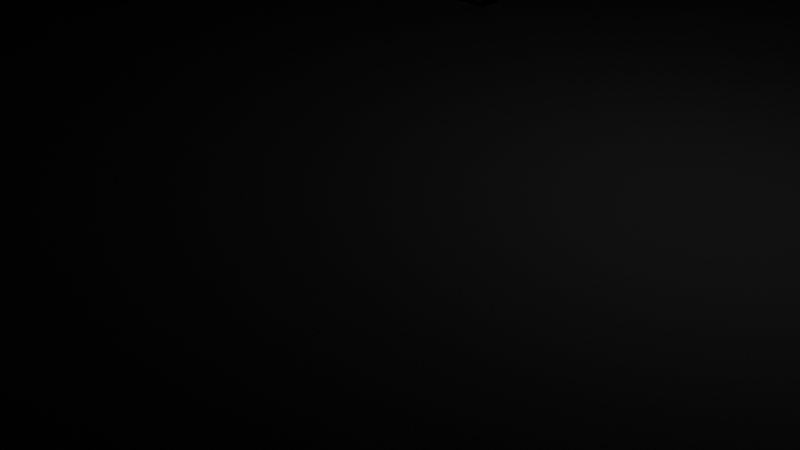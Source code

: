 # Source: Contena.blend  (saved by Blender 4.4.32; exported with 4.5.12 LTS)
import bpy
from mathutils import Matrix  # noqa: F401  (used for matrix-valued properties, if any)

bpy.ops.wm.read_factory_settings(use_empty=True)
scene = bpy.context.scene
scene.name = 'Scene'

# ---- collections
col_collection = bpy.data.collections.new('Collection'); scene.collection.children.link(col_collection)

# ---- images (referenced by path relative to the original .blend; pixels are not part of the script)
import os
ASSET_DIR = os.environ.get("B2B_ASSET_DIR", "")  # directory of the original .blend (textures are referenced by path, not embedded)
HERE = os.path.dirname(os.path.abspath(__file__))  # packed textures are extracted next to this script under _unpacked/

def load_image(name, relpath, width, height, colorspace="sRGB"):
    """Load a texture the original file referenced (path relative to the .blend, or extracted next to this script)."""
    p = next((c for c in (os.path.join(HERE, relpath), os.path.join(ASSET_DIR, relpath)) if relpath and os.path.exists(c)), "")
    if p:
        img = bpy.data.images.load(p, check_existing=True)
        img.name = name
    else:  # same state as the original file: an image datablock whose file is absent (Cycles renders it pink)
        img = bpy.data.images.new(name, width, height)
        img.source = "FILE"
        img.filepath = "//" + (relpath or name)
    img.colorspace_settings.name = colorspace
    return img
img_contena_png = load_image('contena.png', 'contena.png', 1024, 1024, 'sRGB')
img_contena_nol_png = load_image('contena_Nol.png', 'contena_Nol.png', 1024, 1024, 'sRGB')

# ---- materials (node trees are filled in below, after node groups)
mat_material = bpy.data.materials.new('Material')
mat_material.alpha_threshold = 0.0
mat_material.roughness = 0.5
mat_material.line_color = (0.0, 0.0, 0.0, 1.0)
mat_x = bpy.data.materials.new('マテリアル')
mat_001 = bpy.data.materials.new('マテリアル.001')
mat_002 = bpy.data.materials.new('マテリアル.002')

# ---- material node trees
mat_material.use_nodes = True; mat_material.node_tree.nodes.clear()
_N = mat_material.node_tree.nodes; _L = mat_material.node_tree.links
n0 = _N.new('ShaderNodeOutputMaterial'); n0.name = 'Material Output'; n0.location = (300, 300)
n1 = _N.new('ShaderNodeBsdfPrincipled'); n1.name = 'Principled BSDF'; n1.location = (10, 300)
n1.inputs[0].default_value = (0.0, 0.0, 0.0, 1.0)
n1.inputs[1].default_value = 0.1239
n1.inputs[2].default_value = 0.8505
n1.inputs[3].default_value = 1.45
n2 = _N.new('ShaderNodeTexImage'); n2.name = '画像テクスチャ'; n2.location = (-464, 291)
n2.image = img_contena_png
n3 = _N.new('ShaderNodeTexImage'); n3.name = '画像テクスチャ.001'; n3.location = (-480, -69)
n3.image = img_contena_nol_png
n4 = _N.new('ShaderNodeNormalMap'); n4.name = 'ノーマルマップ'; n4.location = (-192, -47)
n5 = _N.new('ShaderNodeMapping'); n5.name = 'マッピング'; n5.location = (-911, 243)
n6 = _N.new('ShaderNodeTexCoord'); n6.name = 'テクスチャ座標'; n6.location = (-1185, 218)
_L.new(n1.outputs[0], n0.inputs[0])
_L.new(n3.outputs[0], n4.inputs[1])
_L.new(n4.outputs[0], n1.inputs[5])
_L.new(n5.outputs[0], n2.inputs[0])
_L.new(n5.outputs[0], n3.inputs[0])
_L.new(n6.outputs[2], n5.inputs[1])
n0.is_active_output = True
mat_x.use_nodes = True; mat_x.node_tree.nodes.clear()
_N = mat_x.node_tree.nodes; _L = mat_x.node_tree.links
n0 = _N.new('ShaderNodeBsdfPrincipled'); n0.name = 'プリンシプルBSDF'; n0.location = (10, 300)
n0.inputs[0].default_value = (0.0, 0.0, 0.0, 1.0)
n0.inputs[1].default_value = 0.943
n0.inputs[2].default_value = 0.2025
n1 = _N.new('ShaderNodeOutputMaterial'); n1.name = 'マテリアル出力'; n1.location = (300, 300)
_L.new(n0.outputs[0], n1.inputs[0])
n1.is_active_output = True
mat_001.use_nodes = True; mat_001.node_tree.nodes.clear()
_N = mat_001.node_tree.nodes; _L = mat_001.node_tree.links
n0 = _N.new('ShaderNodeBsdfPrincipled'); n0.name = 'プリンシプルBSDF'; n0.location = (10, 300)
n0.inputs[0].default_value = (0.3801, 0.00185, 0.0, 1.0)
n0.inputs[1].default_value = 0.5103
n1 = _N.new('ShaderNodeOutputMaterial'); n1.name = 'マテリアル出力'; n1.location = (300, 300)
n2 = _N.new('ShaderNodeTexImage'); n2.name = '画像テクスチャ'; n2.location = (-606, 108)
n2.image = img_contena_nol_png
n3 = _N.new('ShaderNodeNormalMap'); n3.name = 'ノーマルマップ'; n3.location = (-271, 70)
_L.new(n0.outputs[0], n1.inputs[0])
_L.new(n2.outputs[0], n3.inputs[1])
_L.new(n3.outputs[0], n0.inputs[5])
n1.is_active_output = True
mat_002.use_nodes = True; mat_002.node_tree.nodes.clear()
_N = mat_002.node_tree.nodes; _L = mat_002.node_tree.links
n0 = _N.new('ShaderNodeBsdfPrincipled'); n0.name = 'プリンシプルBSDF'; n0.location = (10, 300)
n0.inputs[0].default_value = (0.002626, 0.6339, 0.6114, 1.0)
n0.inputs[1].default_value = 0.943
n0.inputs[2].default_value = 0.2025
n1 = _N.new('ShaderNodeOutputMaterial'); n1.name = 'マテリアル出力'; n1.location = (300, 300)
_L.new(n0.outputs[0], n1.inputs[0])
n1.is_active_output = True

# ---- world
world_world = bpy.data.worlds.new('World'); scene.world = world_world
world_world.use_nodes = True; world_world.node_tree.nodes.clear()
_N = world_world.node_tree.nodes; _L = world_world.node_tree.links
n0 = _N.new('ShaderNodeOutputWorld'); n0.name = 'World Output'; n0.location = (300, 300)
n1 = _N.new('ShaderNodeBackground'); n1.name = 'Background'; n1.location = (10, 300)
n1.inputs[0].default_value = (0.05088, 0.05088, 0.05088, 1.0)
_L.new(n1.outputs[0], n0.inputs[0])
n0.is_active_output = True
world_world.color = (0.05088, 0.05088, 0.05088)
world_world.sun_shadow_jitter_overblur = 0.0

# ---- cameras
cam_camera = bpy.data.cameras.new('Camera')
cam_camera.clip_end = 100.0
cam_camera.ortho_scale = 7.314

# ---- lights
light_light = bpy.data.lights.new('Light', 'POINT')
light_light.energy = 1000.0
light_light.shadow_soft_size = 0.1

# ---- meshes
me_cube = bpy.data.meshes.new('Cube')
me_cube.from_pydata([(2.079, 2.371, 1.0), (2.079, 2.371, -2.657), (2.079, -2.476, 1.0), (2.079, -2.476, -2.657), (-1.968, 2.371, 1.0), (-1.968, 2.371, -2.657), (-1.968, -2.476, 1.0), (-1.968, -2.476, -2.657)], [], [(0, 4, 6, 2), (3, 2, 6, 7), (7, 6, 4, 5), (5, 1, 3, 7), (1, 0, 2, 3), (5, 4, 0, 1)])
_uv = me_cube.uv_layers.new(name='UVMap')
_uv.uv.foreach_set('vector', [0.9122, 1.378, 0.08779, 1.378, 0.08779, -0.3777, 0.9122, -0.3777, 0.9122, -0.1623, 0.9122, 1.162, 0.08779, 1.162, 0.08779, -0.1623, 0.006308, -0.1623, 0.006308, 1.162, 0.9937, 1.162, 0.9937, -0.1623, 0.08779, 1.378, 0.9122, 1.378, 0.9122, -0.3777, 0.08779, -0.3777, 0.9937, -0.1623, 0.9937, 1.162, 0.006308, 1.162, 0.006308, -0.1623, 0.08779, -0.1623, 0.08779, 1.162, 0.9122, 1.162, 0.9122, -0.1623])
me_cube.materials.append(mat_material)
me_cube.use_mirror_vertex_groups = False
me_cube.update()
me_x = bpy.data.meshes.new('円柱')
me_x.from_pydata([(-1.394e-07, 1.601, -0.01758), (1.394e-07, 2.111, 3.623), (1.132, 1.132, -0.01758), (1.493, 1.493, 3.623), (1.601, -3.886e-07, -0.01758), (2.111, -3.886e-07, 3.623), (1.132, -1.132, -0.01758), (1.493, -1.493, 3.623), (-1.394e-07, -1.601, -0.01758), (1.394e-07, -2.111, 3.623), (-1.132, -1.132, -0.01758), (-1.493, -1.493, 3.623), (-1.601, -3.886e-07, -0.01758), (-2.111, -3.886e-07, 3.623), (-1.132, 1.132, -0.01758), (-1.493, 1.493, 3.623), (1.132, 1.132, 3.623), (1.394e-07, 1.601, 3.623), (1.601, -3.886e-07, 3.623), (1.132, -1.132, 3.623), (1.394e-07, -1.601, 3.623), (-1.132, -1.132, 3.623), (-1.601, -3.886e-07, 3.623), (-1.132, 1.132, 3.623), (-1.394e-07, 2.111, -0.01758), (1.493, 1.493, -0.01758), (2.111, -3.886e-07, -0.01758), (1.493, -1.493, -0.01758), (-1.394e-07, -2.111, -0.01758), (-1.493, -1.493, -0.01758), (-2.111, -3.886e-07, -0.01758), (-1.493, 1.493, -0.01758), (1.493, 1.493, 3.623), (1.394e-07, 2.111, 3.623), (2.111, -3.886e-07, 3.623), (1.493, -1.493, 3.623), (1.394e-07, -2.111, 3.623), (-1.493, -1.493, 3.623), (-2.111, -3.886e-07, 3.623), (-1.493, 1.493, 3.623), (-8.74e-08, 1.004, 0.6614), (0.7101, 0.7101, 0.6614), (1.004, -4.215e-07, 0.6614), (0.7101, -0.7101, 0.6614), (-8.74e-08, -1.004, 0.6614), (-0.7101, -0.7101, 0.6614), (-1.004, -4.215e-07, 0.6614), (-0.7101, 0.7101, 0.6614), (0.7101, 0.7101, 2.944), (8.74e-08, 1.004, 2.944), (1.004, -4.215e-07, 2.944), (0.7101, -0.7101, 2.944), (8.74e-08, -1.004, 2.944), (-0.7101, -0.7101, 2.944), (-1.004, -4.215e-07, 2.944), (-0.7101, 0.7101, 2.944)], [], [(24, 1, 3, 25), (25, 3, 5, 26), (26, 5, 7, 27), (27, 7, 9, 28), (28, 9, 11, 29), (29, 11, 13, 30), (7, 5, 34, 35), (30, 13, 15, 31), (31, 15, 1, 24), (6, 8, 44, 43), (19, 18, 50, 51), (13, 11, 37, 38), (9, 7, 35, 36), (15, 13, 38, 39), (5, 3, 32, 34), (11, 9, 36, 37), (1, 15, 39, 33), (3, 1, 33, 32), (2, 0, 24, 25), (4, 2, 25, 26), (6, 4, 26, 27), (8, 6, 27, 28), (10, 8, 28, 29), (12, 10, 29, 30), (14, 12, 30, 31), (0, 14, 31, 24), (17, 16, 32, 33), (16, 18, 34, 32), (18, 19, 35, 34), (19, 20, 36, 35), (20, 21, 37, 36), (21, 22, 38, 37), (22, 23, 39, 38), (23, 17, 33, 39), (40, 41, 42, 43, 44, 45, 46, 47), (48, 49, 55, 54, 53, 52, 51, 50), (20, 19, 51, 52), (8, 10, 45, 44), (21, 20, 52, 53), (10, 12, 46, 45), (22, 21, 53, 54), (12, 14, 47, 46), (23, 22, 54, 55), (14, 0, 40, 47), (0, 2, 41, 40), (17, 23, 55, 49), (16, 17, 49, 48), (2, 4, 42, 41), (18, 16, 48, 50), (4, 6, 43, 42)])
_uv = me_x.uv_layers.new(name='UVマップ')
_uv.uv.foreach_set('vector', [1.0, 0.5, 1.0, 1.0, 0.875, 1.0, 0.875, 0.5, 0.875, 0.5, 0.875, 1.0, 0.75, 1.0, 0.75, 0.5, 0.75, 0.5, 0.75, 1.0, 0.625, 1.0, 0.625, 0.5, 0.625, 0.5, 0.625, 1.0, 0.5, 1.0, 0.5, 0.5, 0.5, 0.5, 0.5, 1.0, 0.375, 1.0, 0.375, 0.5, 0.375, 0.5, 0.375, 1.0, 0.25, 1.0, 0.25, 0.5, 0.625, 1.0, 0.75, 1.0, 0.75, 1.0, 0.625, 1.0, 0.25, 0.5, 0.25, 1.0, 0.125, 1.0, 0.125, 0.5, 0.125, 0.5, 0.125, 1.0, 0.0, 1.0, 0.0, 0.5, 0.8787, 0.1213, 0.75, 0.06795, 0.75, 0.06795, 0.8787, 0.1213, 0.3787, 0.1213, 0.4321, 0.25, 0.4321, 0.25, 0.3787, 0.1213, 0.25, 1.0, 0.375, 1.0, 0.375, 1.0, 0.25, 1.0, 0.5, 1.0, 0.625, 1.0, 0.625, 1.0, 0.5, 1.0, 0.125, 1.0, 0.25, 1.0, 0.25, 1.0, 0.125, 1.0, 0.75, 1.0, 0.875, 1.0, 0.875, 1.0, 0.75, 1.0, 0.375, 1.0, 0.5, 1.0, 0.5, 1.0, 0.375, 1.0, 0.0, 1.0, 0.125, 1.0, 0.125, 1.0, 0.0, 1.0, 0.875, 1.0, 1.0, 1.0, 1.0, 1.0, 0.875, 1.0, 0.8787, 0.3787, 0.75, 0.4321, 0.75, 0.49, 0.9197, 0.4197, 0.9321, 0.25, 0.8787, 0.3787, 0.9197, 0.4197, 0.99, 0.25, 0.8787, 0.1213, 0.9321, 0.25, 0.99, 0.25, 0.9197, 0.08029, 0.75, 0.06795, 0.8787, 0.1213, 0.9197, 0.08029, 0.75, 0.01, 0.6213, 0.1213, 0.75, 0.06795, 0.75, 0.01, 0.5803, 0.08029, 0.5679, 0.25, 0.6213, 0.1213, 0.5803, 0.08029, 0.51, 0.25, 0.6213, 0.3787, 0.5679, 0.25, 0.51, 0.25, 0.5803, 0.4197, 0.75, 0.4321, 0.6213, 0.3787, 0.5803, 0.4197, 0.75, 0.49, 0.25, 0.4321, 0.3787, 0.3787, 0.4197, 0.4197, 0.25, 0.49, 0.3787, 0.3787, 0.4321, 0.25, 0.49, 0.25, 0.4197, 0.4197, 0.4321, 0.25, 0.3787, 0.1213, 0.4197, 0.08029, 0.49, 0.25, 0.3787, 0.1213, 0.25, 0.06795, 0.25, 0.01, 0.4197, 0.08029, 0.25, 0.06795, 0.1213, 0.1213, 0.08029, 0.08029, 0.25, 0.01, 0.1213, 0.1213, 0.06795, 0.25, 0.01, 0.25, 0.08029, 0.08029, 0.06795, 0.25, 0.1213, 0.3787, 0.08029, 0.4197, 0.01, 0.25, 0.1213, 0.3787, 0.25, 0.4321, 0.25, 0.49, 0.08029, 0.4197, 0.75, 0.4321, 0.8787, 0.3787, 0.9321, 0.25, 0.8787, 0.1213, 0.75, 0.06795, 0.6213, 0.1213, 0.5679, 0.25, 0.6213, 0.3787, 0.3787, 0.3787, 0.25, 0.4321, 0.1213, 0.3787, 0.06795, 0.25, 0.1213, 0.1213, 0.25, 0.06795, 0.3787, 0.1213, 0.4321, 0.25, 0.25, 0.06795, 0.3787, 0.1213, 0.3787, 0.1213, 0.25, 0.06795, 0.75, 0.06795, 0.6213, 0.1213, 0.6213, 0.1213, 0.75, 0.06795, 0.1213, 0.1213, 0.25, 0.06795, 0.25, 0.06795, 0.1213, 0.1213, 0.6213, 0.1213, 0.5679, 0.25, 0.5679, 0.25, 0.6213, 0.1213, 0.06795, 0.25, 0.1213, 0.1213, 0.1213, 0.1213, 0.06795, 0.25, 0.5679, 0.25, 0.6213, 0.3787, 0.6213, 0.3787, 0.5679, 0.25, 0.1213, 0.3787, 0.06795, 0.25, 0.06795, 0.25, 0.1213, 0.3787, 0.6213, 0.3787, 0.75, 0.4321, 0.75, 0.4321, 0.6213, 0.3787, 0.75, 0.4321, 0.8787, 0.3787, 0.8787, 0.3787, 0.75, 0.4321, 0.25, 0.4321, 0.1213, 0.3787, 0.1213, 0.3787, 0.25, 0.4321, 0.3787, 0.3787, 0.25, 0.4321, 0.25, 0.4321, 0.3787, 0.3787, 0.8787, 0.3787, 0.9321, 0.25, 0.9321, 0.25, 0.8787, 0.3787, 0.4321, 0.25, 0.3787, 0.3787, 0.3787, 0.3787, 0.4321, 0.25, 0.9321, 0.25, 0.8787, 0.1213, 0.8787, 0.1213, 0.9321, 0.25])
me_x.materials.append(mat_x)
me_x.update()
me_x_1 = bpy.data.meshes.new('立方体')
me_x_1.from_pydata([(-1.0, -1.0, -1.0), (-1.0, -1.0, 1.347), (-0.8933, 0.7004, -0.8938), (-1.0, 0.4979, 1.167), (1.0, -1.0, -1.0), (1.0, -1.0, 1.347), (0.8933, 0.7004, -0.8938), (1.0, 0.4979, 1.167), (1.0, -0.5868, -1.0), (1.0, 0.1921, -1.0), (-1.0, 0.1921, -1.0), (-1.0, -0.5868, -1.0), (1.0, -0.5644, 0.1336), (1.0, 0.08005, 0.1336), (-1.0, -0.5644, 0.1336), (-1.0, 0.08005, 0.1336), (1.105, -0.51, -1.135), (1.105, 0.06137, -1.135), (-1.105, 0.06137, -1.149), (-1.105, -0.51, -1.149), (1.248, -0.5644, 0.1567), (1.248, 0.08005, 0.1567), (-1.383, -0.5644, 0.1547), (-1.383, 0.08005, 0.1547), (-0.456, 0.4979, 1.167), (0.5695, 0.4979, 1.167), (0.5695, 0.6303, -0.1802), (-0.4168, 0.6292, -0.169), (-0.456, 0.3407, 1.076), (0.5695, 0.3407, 1.076), (0.5695, 0.453, -0.1802), (-0.4168, 0.4519, -0.169), (1.0, -1.0, 0.6763), (0.5695, 0.3777, 0.6629), (-1.0, 0.5476, 0.6612), (1.0, 0.5476, 0.6612), (-0.4412, 0.5476, 0.6612), (-1.0, -1.0, 0.6763), (-0.443, 0.3776, 0.6629), (0.5695, 0.5476, 0.6612), (-0.4482, 0.3631, 0.8257), (-1.0, 0.5315, 0.8257), (-0.446, 0.5315, 0.8257), (-1.0, -1.0, 0.8257), (1.0, 0.5315, 0.8257), (1.0, -1.0, 0.8257), (0.5695, 0.5315, 0.8257), (0.5695, 0.3631, 0.8257), (0.8806, -0.863, 0.6848), (0.6196, 0.345, 0.673), (-0.873, 0.494, 0.6716), (0.8806, 0.494, 0.6716), (-0.4806, 0.494, 0.6716), (-0.873, -0.863, 0.6848), (-0.4822, 0.345, 0.673), (0.6196, 0.494, 0.6716), (-0.4867, 0.3322, 0.8158), (-0.873, 0.4798, 0.8158), (-0.4848, 0.4798, 0.8158), (-0.873, -0.863, 0.8158), (0.8806, 0.4798, 0.8158), (0.8806, -0.863, 0.8158), (0.6196, 0.4798, 0.8158), (0.6196, 0.3322, 0.8158), (0.8933, 0.6575, -0.4568), (-0.8933, 0.6575, -0.4568), (-1.0, 0.1279, -0.3507), (1.0, 0.1279, -0.3507), (-1.0, 0.647, -0.3507), (-1.0, 0.7108, -1.0), (1.0, 0.7108, -1.0), (1.0, 0.647, -0.3507), (-0.8933, 0.5596, -0.4664), (-0.8933, 0.6025, -0.9035), (0.8933, 0.6025, -0.9035), (0.8933, 0.5596, -0.4664), (-1.0, -0.5868, -1.192), (-1.0, -1.0, -1.192), (1.0, -1.0, -1.192), (1.0, -0.5868, -1.192), (-1.0, -6.433, -1.0), (1.0, -6.433, -1.0), (-1.0, -6.433, -1.192), (1.0, -6.433, -1.192)], [], [(0, 37, 34, 68, 66, 15, 14, 11), (64, 6, 74, 75), (70, 71, 67, 9), (4, 32, 37, 0), (69, 70, 9, 10), (7, 25, 24, 3, 1, 5), (0, 11, 76, 77), (18, 17, 16, 19), (17, 21, 20, 16), (19, 22, 23, 18), (29, 47, 40, 28), (24, 28, 40, 42), (25, 29, 28, 24), (26, 30, 33, 39), (27, 31, 30, 26), (10, 18, 23, 15, 66), (15, 23, 22, 14), (14, 22, 19, 11), (11, 19, 16, 8), (10, 9, 17, 18), (9, 67, 13, 21, 17), (13, 12, 20, 21), (12, 8, 16, 20), (38, 33, 30, 31), (36, 38, 31, 27), (37, 32, 45, 43), (45, 44, 7, 5), (41, 43, 1, 3), (44, 46, 25, 7), (42, 41, 3, 24), (43, 45, 5, 1), (46, 47, 29, 25), (48, 51, 60, 61), (51, 55, 62, 60), (52, 50, 57, 58), (55, 49, 63, 62), (50, 53, 59, 57), (56, 63, 49, 54), (58, 56, 54, 52), (32, 48, 61, 45), (44, 45, 61, 60), (35, 51, 48, 32), (39, 55, 51, 35), (46, 44, 60, 62), (39, 33, 49, 55), (46, 62, 63, 47), (47, 63, 56, 40), (33, 38, 54, 49), (42, 40, 56, 58), (36, 52, 54, 38), (34, 50, 52, 36), (41, 42, 58, 57), (34, 37, 53, 50), (41, 57, 59, 43), (43, 59, 53, 37), (71, 68, 34, 36, 27, 26, 39, 35), (67, 71, 35, 32, 4, 8, 12, 13), (66, 68, 69, 10), (65, 2, 69, 68), (2, 6, 70, 69), (6, 64, 71, 70), (64, 65, 68, 71), (73, 72, 75, 74), (2, 65, 72, 73), (65, 64, 75, 72), (6, 2, 73, 74), (76, 79, 78, 77), (11, 8, 79, 76), (8, 4, 78, 79), (78, 4, 81, 83), (81, 80, 82, 83), (0, 77, 82, 80), (77, 78, 83, 82), (4, 0, 80, 81)])
me_x_1.polygons.foreach_set('material_index', [0, 0, 0, 0, 0, 0, 0, 0, 0, 0, 0, 0, 0, 0, 0, 0, 0, 0, 0, 0, 0, 0, 0, 0, 0, 0, 0, 0, 0, 0, 0, 0, 1, 1, 1, 1, 1, 1, 1, 0, 0, 0, 0, 0, 0, 0, 0, 0, 0, 0, 0, 0, 0, 0, 0, 0, 0, 0, 0, 0, 0, 0, 0, 0, 0, 0, 0, 0, 0, 0, 0, 0, 0, 0])
_uv = me_x_1.uv_layers.new(name='UVマップ')
_uv.uv.foreach_set('vector', [0.175, -0.1126, 0.175, 0.7617, 0.629, 0.7539, 0.6582, 0.2261, 0.5059, 0.2261, 0.4918, 0.4787, 0.3028, 0.4787, 0.2962, -0.1126, 0.6612, 0.1708, 0.6738, -0.05719, 0.6451, -0.06221, 0.6325, 0.1657, 0.6769, -0.1126, 0.6582, 0.2261, 0.5059, 0.2261, 0.5247, -0.1126, 0.7947, -0.1126, 0.7947, 0.7617, 0.208, 0.7617, 0.208, -0.1126, 0.208, 0.8169, 0.7947, 0.8169, 0.7947, 0.5463, 0.208, 0.5463, 0.7947, 0.7058, 0.6684, 0.7058, 0.3675, 0.7058, 0.208, 0.7058, 0.208, -0.07543, 0.7947, -0.07543, 0.175, -0.1126, 0.2962, -0.1126, 0.2962, -0.1126, 0.175, -0.1126, 0.177, 0.4781, 0.8257, 0.4781, 0.8257, 0.1802, 0.177, 0.1802, 0.4864, -0.1832, 0.4918, 0.4908, 0.3028, 0.4908, 0.3187, -0.1832, 0.3187, -0.1905, 0.3028, 0.4897, 0.4918, 0.4897, 0.4864, -0.1905, 0.6684, 0.9701, 0.6684, 0.8397, 0.3699, 0.8397, 0.3675, 0.9701, 0.6144, 1.018, 0.5683, 0.9701, 0.5749, 0.8397, 0.6243, 0.8397, 0.6684, 0.7058, 0.6684, 0.6239, 0.3675, 0.6239, 0.3675, 0.7058, 0.6533, 0.315, 0.6013, 0.315, 0.5792, 0.7547, 0.629, 0.7539, 0.3791, 0.7743, 0.3791, 0.6819, 0.6684, 0.6824, 0.6684, 0.7749, 0.208, -0.1126, 0.177, -0.1905, 0.09546, 0.4897, 0.208, 0.4787, 0.208, 0.2261, 0.208, 0.4879, 0.09546, 0.4879, 0.09546, 0.1518, 0.208, 0.1518, 0.208, 0.4787, 0.09546, 0.4897, 0.177, -0.1905, 0.208, -0.1126, 0.208, -0.1126, 0.177, -0.1905, 0.8257, -0.1832, 0.7947, -0.1126, 0.208, -0.1126, 0.7947, -0.1126, 0.8257, -0.1832, 0.177, -0.1905, 0.7947, -0.1126, 0.7947, 0.2261, 0.7947, 0.4787, 0.8673, 0.4908, 0.8257, -0.1832, 0.7947, 0.4879, 0.7947, 0.1518, 0.8673, 0.1518, 0.8673, 0.4879, 0.7947, 0.4787, 0.7947, -0.1126, 0.8257, -0.1832, 0.8673, 0.4908, 0.3714, 0.7547, 0.6684, 0.7547, 0.6684, 0.315, 0.3791, 0.3209, 0.629, 0.7539, 0.5791, 0.7547, 0.6009, 0.3209, 0.6529, 0.3209, 0.208, 0.7617, 0.7947, 0.7617, 0.7947, 0.8397, 0.208, 0.8397, 0.175, 0.8397, 0.6243, 0.8397, 0.6144, 1.018, 0.175, 1.111, 0.6243, 0.8397, 0.175, 0.8397, 0.175, 1.111, 0.6144, 1.018, 0.7947, 0.8397, 0.6684, 0.8397, 0.6684, 1.018, 0.7947, 1.018, 0.3705, 0.8397, 0.208, 0.8397, 0.208, 1.018, 0.3675, 1.018, 0.208, 0.8397, 0.7947, 0.8397, 0.7947, 1.111, 0.208, 1.111, 0.6243, 0.8397, 0.5749, 0.8397, 0.5683, 0.9701, 0.6144, 1.018, 0.2152, 0.7662, 0.6133, 0.7593, 0.6091, 0.8345, 0.2152, 0.8345, 0.7597, 0.7593, 0.6831, 0.7593, 0.6831, 0.8345, 0.7597, 0.8345, 0.3604, 0.7593, 0.2452, 0.7593, 0.2452, 0.8345, 0.3591, 0.8345, 0.6133, 0.7593, 0.5696, 0.76, 0.5658, 0.8345, 0.6091, 0.8345, 0.6133, 0.7593, 0.2152, 0.7662, 0.2152, 0.8345, 0.6091, 0.8345, 0.3586, 0.8345, 0.6831, 0.8345, 0.6831, 0.76, 0.3599, 0.76, 0.6091, 0.8345, 0.5658, 0.8345, 0.5696, 0.76, 0.6133, 0.7593, 0.175, 0.7617, 0.2152, 0.7662, 0.2152, 0.8345, 0.175, 0.8397, 0.7947, 0.7233, 0.7947, -0.07543, 0.7597, -0.003948, 0.7597, 0.6964, 0.7947, 0.7318, 0.7597, 0.7038, 0.7597, -0.003948, 0.7947, -0.07543, 0.6684, 0.7318, 0.6831, 0.7038, 0.7597, 0.7038, 0.7947, 0.7318, 0.6684, 0.7233, 0.7947, 0.7233, 0.7597, 0.6964, 0.6831, 0.6964, 0.6684, 0.7318, 0.6684, 0.6431, 0.6831, 0.6261, 0.6831, 0.7038, 0.6684, 0.7233, 0.6831, 0.6964, 0.6831, 0.6194, 0.6684, 0.6355, 0.6684, 0.6355, 0.6831, 0.6194, 0.3586, 0.6194, 0.3699, 0.6355, 0.6684, 0.6431, 0.3714, 0.6431, 0.3599, 0.6261, 0.6831, 0.6261, 0.3705, 0.7233, 0.3699, 0.6355, 0.3586, 0.6194, 0.3591, 0.6964, 0.3719, 0.7318, 0.3604, 0.7038, 0.3599, 0.6261, 0.3714, 0.6431, 0.208, 0.7318, 0.2452, 0.7038, 0.3604, 0.7038, 0.3719, 0.7318, 0.208, 0.7233, 0.3705, 0.7233, 0.3591, 0.6964, 0.2452, 0.6964, 0.208, 0.7318, 0.208, -0.07543, 0.2452, -0.003948, 0.2452, 0.7038, 0.208, 0.7233, 0.2452, 0.6964, 0.2452, -0.003948, 0.208, -0.07543, 0.175, 0.8397, 0.2152, 0.8345, 0.2152, 0.7662, 0.175, 0.7617, 0.7947, 0.2261, 0.208, 0.2261, 0.208, 0.7539, 0.3719, 0.7539, 0.3791, 0.3209, 0.6684, 0.315, 0.6684, 0.7539, 0.7947, 0.7539, 0.5059, 0.2261, 0.6582, 0.2261, 0.629, 0.7539, 0.175, 0.7617, 0.175, -0.1126, 0.2962, -0.1126, 0.3028, 0.4787, 0.4918, 0.4787, 0.5059, 0.2261, 0.6582, 0.2261, 0.6769, -0.1126, 0.5247, -0.1126, 0.2393, 0.1708, 0.2393, -0.05719, 0.208, -0.1126, 0.208, 0.2261, 0.2393, -0.05719, 0.7634, -0.05719, 0.7947, -0.1126, 0.208, -0.1126, 0.7634, -0.05719, 0.7634, 0.1708, 0.7947, 0.2261, 0.7947, -0.1126, 0.7634, 0.1708, 0.2393, 0.1708, 0.208, 0.2261, 0.7947, 0.2261, 0.2393, -0.06221, 0.2393, 0.1657, 0.7634, 0.1657, 0.7634, -0.06221, 0.6738, -0.05719, 0.6612, 0.1708, 0.6325, 0.1657, 0.6451, -0.06221, 0.2393, 0.7891, 0.7634, 0.7891, 0.7634, 0.738, 0.2393, 0.738, 0.7634, 0.8114, 0.2393, 0.8114, 0.2393, 0.7604, 0.7634, 0.7604, 0.208, 0.1401, 0.7947, 0.1401, 0.7947, -0.07543, 0.208, -0.07543, 0.208, -0.1126, 0.7947, -0.1126, 0.7947, -0.1126, 0.208, -0.1126, 0.2962, -0.1126, 0.175, -0.1126, 0.175, -0.1126, 0.2962, -0.1126, 0.175, -0.1126, 0.175, -0.1126, 0.175, -0.1126, 0.175, -0.1126, 0.7947, -0.1126, 0.208, -0.1126, 0.208, -0.1126, 0.7947, -0.1126, 0.175, -0.1126, 0.175, -0.1126, 0.175, -0.1126, 0.175, -0.1126, 0.208, -0.07543, 0.7947, -0.07543, 0.7947, -0.07543, 0.208, -0.07543, 0.7947, -0.1126, 0.208, -0.1126, 0.208, -0.1126, 0.7947, -0.1126])
me_x_1.materials.append(mat_001)
me_x_1.materials.append(mat_002)
me_x_1.update()
me_004 = bpy.data.meshes.new('立方体.004')
me_004.from_pydata([(-0.8933, 0.02147, -0.2185), (0.8933, 0.02147, -0.2185), (0.8933, -0.02147, 0.2185), (-0.8933, -0.02147, 0.2185), (-0.8933, 5.96e-08, -4.172e-07), (0.0, 0.02147, -0.2185), (0.8933, -5.96e-08, 4.768e-07), (0.0, -0.02147, 0.2185), (0.0, 0.0, 0.0), (-0.8933, 0.01073, -0.1093), (-0.4467, 0.02147, -0.2185), (0.8933, 0.01073, -0.1093), (-0.4467, -0.02147, 0.2185), (-0.8933, -0.01073, 0.1093), (0.4467, 0.02147, -0.2185), (0.8933, -0.01073, 0.1093), (0.4467, -0.02147, 0.2185), (-0.4467, 5.96e-08, -2.384e-07), (0.4467, -5.96e-08, 2.384e-07), (0.0, 0.01073, -0.1093), (0.0, -0.01073, 0.1093), (0.4467, -0.01073, 0.1093), (0.4467, 0.01073, -0.1093), (-0.4467, 0.01073, -0.1093), (-0.4467, -0.01073, 0.1093)], [], [(24, 12, 3, 13), (23, 17, 4, 9), (22, 18, 8, 19), (21, 16, 7, 20), (18, 21, 20, 8), (6, 15, 21, 18), (15, 2, 16, 21), (14, 22, 19, 5), (1, 11, 22, 14), (11, 6, 18, 22), (10, 23, 9, 0), (5, 19, 23, 10), (19, 8, 17, 23), (17, 24, 13, 4), (8, 20, 24, 17), (20, 7, 12, 24)])
_uv = me_004.uv_layers.new(name='UVマップ')
_uv.uv.foreach_set('vector', [0.4251, 0.3192, 0.4377, 0.3192, 0.4377, 0.2633, 0.4251, 0.2633, 0.3998, 0.3192, 0.4124, 0.3192, 0.4124, 0.2633, 0.3998, 0.2633, 0.3998, 0.4308, 0.4124, 0.4308, 0.4124, 0.375, 0.3998, 0.375, 0.4251, 0.4308, 0.4377, 0.4308, 0.4377, 0.375, 0.4251, 0.375, 0.4124, 0.4308, 0.4251, 0.4308, 0.4251, 0.375, 0.4124, 0.375, 0.4124, 0.4867, 0.4251, 0.4867, 0.4251, 0.4308, 0.4124, 0.4308, 0.4251, 0.4867, 0.4377, 0.4867, 0.4377, 0.4308, 0.4251, 0.4308, 0.3872, 0.4308, 0.3998, 0.4308, 0.3998, 0.375, 0.3872, 0.375, 0.3872, 0.4867, 0.3998, 0.4867, 0.3998, 0.4308, 0.3872, 0.4308, 0.3998, 0.4867, 0.4124, 0.4867, 0.4124, 0.4308, 0.3998, 0.4308, 0.3872, 0.3192, 0.3998, 0.3192, 0.3998, 0.2633, 0.3872, 0.2633, 0.3872, 0.375, 0.3998, 0.375, 0.3998, 0.3192, 0.3872, 0.3192, 0.3998, 0.375, 0.4124, 0.375, 0.4124, 0.3192, 0.3998, 0.3192, 0.4124, 0.3192, 0.4251, 0.3192, 0.4251, 0.2633, 0.4124, 0.2633, 0.4124, 0.375, 0.4251, 0.375, 0.4251, 0.3192, 0.4124, 0.3192, 0.4251, 0.375, 0.4377, 0.375, 0.4377, 0.3192, 0.4251, 0.3192])
me_004.materials.append(mat_x)
me_004.update()
me_001 = bpy.data.meshes.new('立方体.001')
me_001.from_pydata([(-0.8933, 0.7004, -0.8938), (0.8933, 0.7004, -0.8938), (0.8933, 0.6575, -0.4568), (-0.8933, 0.6575, -0.4568), (-0.8933, 0.6789, -0.6753), (0.0, 0.7004, -0.8938), (0.8933, 0.6789, -0.6753), (0.0, 0.6575, -0.4568), (0.0, 0.6789, -0.6753), (-0.8933, 0.6897, -0.7846), (-0.4467, 0.7004, -0.8938), (0.8933, 0.6897, -0.7846), (-0.4467, 0.6575, -0.4568), (-0.8933, 0.6682, -0.5661), (0.4467, 0.7004, -0.8938), (0.8933, 0.6682, -0.5661), (0.4467, 0.6575, -0.4568), (-0.4467, 0.6789, -0.6753), (0.4467, 0.6789, -0.6753), (0.0, 0.6897, -0.7846), (0.0, 0.6682, -0.5661), (0.4467, 0.6682, -0.5661), (0.4467, 0.6897, -0.7846), (-0.4467, 0.6897, -0.7846), (-0.4467, 0.6682, -0.5661)], [], [(24, 12, 3, 13), (23, 17, 4, 9), (22, 18, 8, 19), (21, 16, 7, 20), (18, 21, 20, 8), (6, 15, 21, 18), (15, 2, 16, 21), (14, 22, 19, 5), (1, 11, 22, 14), (11, 6, 18, 22), (10, 23, 9, 0), (5, 19, 23, 10), (19, 8, 17, 23), (17, 24, 13, 4), (8, 20, 24, 17), (20, 7, 12, 24)])
_uv = me_001.uv_layers.new(name='UVマップ')
_uv.uv.foreach_set('vector', [0.4251, 0.3192, 0.4377, 0.3192, 0.4377, 0.2633, 0.4251, 0.2633, 0.3998, 0.3192, 0.4124, 0.3192, 0.4124, 0.2633, 0.3998, 0.2633, 0.3998, 0.4308, 0.4124, 0.4308, 0.4124, 0.375, 0.3998, 0.375, 0.4251, 0.4308, 0.4377, 0.4308, 0.4377, 0.375, 0.4251, 0.375, 0.4124, 0.4308, 0.4251, 0.4308, 0.4251, 0.375, 0.4124, 0.375, 0.4124, 0.4867, 0.4251, 0.4867, 0.4251, 0.4308, 0.4124, 0.4308, 0.4251, 0.4867, 0.4377, 0.4867, 0.4377, 0.4308, 0.4251, 0.4308, 0.3872, 0.4308, 0.3998, 0.4308, 0.3998, 0.375, 0.3872, 0.375, 0.3872, 0.4867, 0.3998, 0.4867, 0.3998, 0.4308, 0.3872, 0.4308, 0.3998, 0.4867, 0.4124, 0.4867, 0.4124, 0.4308, 0.3998, 0.4308, 0.3872, 0.3192, 0.3998, 0.3192, 0.3998, 0.2633, 0.3872, 0.2633, 0.3872, 0.375, 0.3998, 0.375, 0.3998, 0.3192, 0.3872, 0.3192, 0.3998, 0.375, 0.4124, 0.375, 0.4124, 0.3192, 0.3998, 0.3192, 0.4124, 0.3192, 0.4251, 0.3192, 0.4251, 0.2633, 0.4124, 0.2633, 0.4124, 0.375, 0.4251, 0.375, 0.4251, 0.3192, 0.4124, 0.3192, 0.4251, 0.375, 0.4377, 0.375, 0.4377, 0.3192, 0.4251, 0.3192])
me_001.materials.append(mat_x)
me_001.update()

# ---- objects
ob_cube = bpy.data.objects.new('Cube', me_cube)
ob_light = bpy.data.objects.new('Light', light_light)
ob_camera = bpy.data.objects.new('Camera', cam_camera)
ob_x = bpy.data.objects.new('円柱', me_x)
ob_x_1 = bpy.data.objects.new('立方体', me_x_1)
ob_001 = bpy.data.objects.new('立方体.001', me_004)
ob_002 = bpy.data.objects.new('立方体.002', me_001)

# ---- transforms, parenting, visibility, modifiers, constraints
ob_cube.location = (0.0, 0.0, 6.427)
ob_cube.scale = (-3.983, -3.983, -3.983)
ob_cube.lock_rotations_4d = False
ob_cube.empty_display_type = 'ARROWS'
ob_cube.lineart.crease_threshold = 0.0
ob_light.location = (4.076, 1.005, 8.115)
ob_light.rotation_euler = (0.6503, 0.05522, 1.866)
ob_light.lock_rotations_4d = False
ob_light.empty_display_type = 'ARROWS'
ob_light.color = (0.0, 0.0, 0.0, 0.0)
ob_light.lineart.crease_threshold = 0.0
ob_camera.location = (7.359, -6.926, 7.17)
ob_camera.rotation_euler = (1.109, 0.0, 0.8149)
ob_camera.lock_rotations_4d = False
ob_camera.empty_display_type = 'ARROWS'
ob_camera.color = (0.0, 0.0, 0.0, 0.0)
ob_camera.display_type = 'WIRE'
ob_camera.lineart.crease_threshold = 0.0
ob_x.location = (4.333, 7.37, 0.933)
ob_x.rotation_euler = (0.0, 1.571, 0.0)
_m = ob_x.modifiers.new('配列', 'ARRAY')
_m.relative_offset_displace = (0.0, -3.5, 0.0)
_m = ob_x.modifiers.new('ミラー', 'MIRROR')
_m.mirror_object = ob_cube
_m = ob_x.modifiers.new('ワイヤーフレーム', 'WIREFRAME')
_m.thickness = 0.2
ob_x_1.location = (0.0, 15.73, 6.346)
ob_x_1.scale = (4.048, 4.048, 4.048)
ob_001.location = (0.0, 10.71, 8.154)
ob_001.scale = (4.514, 23.77, 27.21)
_m = ob_001.modifiers.new('ワイヤーフレーム', 'WIREFRAME')
ob_002.location = (0.0, 15.73, 6.346)
ob_002.scale = (4.048, 4.048, 4.048)
_m = ob_002.modifiers.new('ワイヤーフレーム', 'WIREFRAME')

# ---- collection membership
col_collection.objects.link(ob_cube)
col_collection.objects.link(ob_light)
col_collection.objects.link(ob_camera)
col_collection.objects.link(ob_x)
col_collection.objects.link(ob_x_1)
col_collection.objects.link(ob_001)
col_collection.objects.link(ob_002)

# ---- scene / render settings (as saved in the file)
scene.camera = ob_camera
scene.frame_start = 1; scene.frame_end = 250; scene.frame_set(1)
scene.render.engine = 'BLENDER_EEVEE_NEXT'
bpy.context.view_layer.update()
